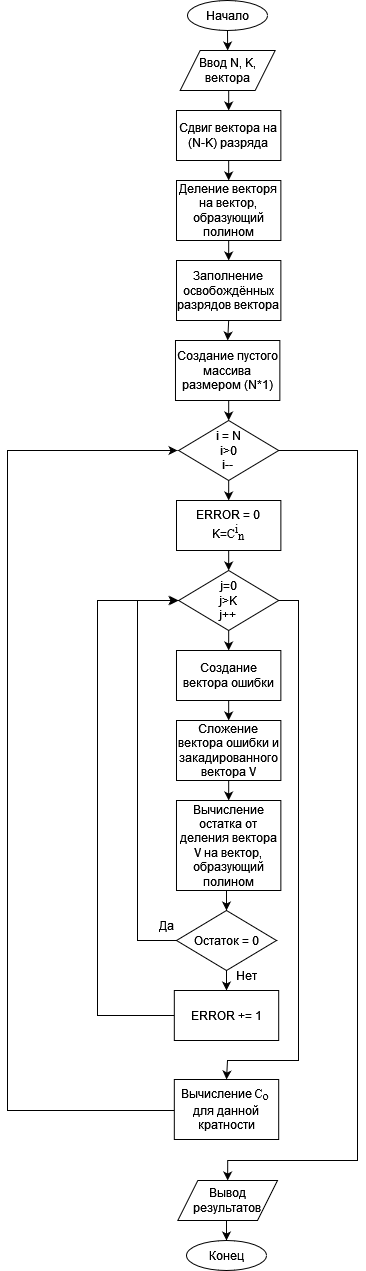

The diagram above was exported from draw.io. Its source (the exported page's mxGraphModel, read from the mxfile embedded in the PNG):
<mxGraphModel dx="1232" dy="1093" grid="1" gridSize="10" guides="1" tooltips="1" connect="1" arrows="1" fold="1" page="1" pageScale="1" pageWidth="827" pageHeight="1169" math="0" shadow="0">
  <root>
    <mxCell id="0" />
    <mxCell id="1" parent="0" />
    <mxCell id="uudKGVh7nifKAA3ymrHB-18" style="edgeStyle=orthogonalEdgeStyle;rounded=0;orthogonalLoop=1;jettySize=auto;html=1;exitX=0.5;exitY=1;exitDx=0;exitDy=0;entryX=0.5;entryY=0;entryDx=0;entryDy=0;" edge="1" parent="1" source="uudKGVh7nifKAA3ymrHB-1" target="uudKGVh7nifKAA3ymrHB-2">
      <mxGeometry relative="1" as="geometry" />
    </mxCell>
    <mxCell id="uudKGVh7nifKAA3ymrHB-1" value="Начало" style="ellipse;whiteSpace=wrap;html=1;" vertex="1" parent="1">
      <mxGeometry x="320" y="90" width="80" height="30" as="geometry" />
    </mxCell>
    <mxCell id="uudKGVh7nifKAA3ymrHB-19" style="edgeStyle=orthogonalEdgeStyle;rounded=0;orthogonalLoop=1;jettySize=auto;html=1;exitX=0.5;exitY=1;exitDx=0;exitDy=0;entryX=0.5;entryY=0;entryDx=0;entryDy=0;" edge="1" parent="1" source="uudKGVh7nifKAA3ymrHB-2" target="uudKGVh7nifKAA3ymrHB-3">
      <mxGeometry relative="1" as="geometry" />
    </mxCell>
    <mxCell id="uudKGVh7nifKAA3ymrHB-2" value="Ввод N, K, вектора" style="shape=parallelogram;perimeter=parallelogramPerimeter;whiteSpace=wrap;html=1;fixedSize=1;" vertex="1" parent="1">
      <mxGeometry x="312.66" y="140" width="95" height="40" as="geometry" />
    </mxCell>
    <mxCell id="uudKGVh7nifKAA3ymrHB-3" value="Сдвиг вектора на (N-K) разряда" style="rounded=0;whiteSpace=wrap;html=1;" vertex="1" parent="1">
      <mxGeometry x="308.99" y="200" width="104.37" height="50" as="geometry" />
    </mxCell>
    <mxCell id="uudKGVh7nifKAA3ymrHB-21" style="edgeStyle=orthogonalEdgeStyle;rounded=0;orthogonalLoop=1;jettySize=auto;html=1;exitX=0.5;exitY=1;exitDx=0;exitDy=0;entryX=0.5;entryY=0;entryDx=0;entryDy=0;" edge="1" parent="1" source="uudKGVh7nifKAA3ymrHB-4" target="uudKGVh7nifKAA3ymrHB-5">
      <mxGeometry relative="1" as="geometry" />
    </mxCell>
    <mxCell id="uudKGVh7nifKAA3ymrHB-4" value="Деление векторя на вектор, образующий полином" style="rounded=0;whiteSpace=wrap;html=1;" vertex="1" parent="1">
      <mxGeometry x="309" y="270" width="104.37" height="60" as="geometry" />
    </mxCell>
    <mxCell id="uudKGVh7nifKAA3ymrHB-23" style="edgeStyle=orthogonalEdgeStyle;rounded=0;orthogonalLoop=1;jettySize=auto;html=1;exitX=0.5;exitY=1;exitDx=0;exitDy=0;entryX=0.5;entryY=0;entryDx=0;entryDy=0;" edge="1" parent="1" source="uudKGVh7nifKAA3ymrHB-5" target="uudKGVh7nifKAA3ymrHB-6">
      <mxGeometry relative="1" as="geometry" />
    </mxCell>
    <mxCell id="uudKGVh7nifKAA3ymrHB-5" value="Заполнение освобождённых разрядов вектора" style="rounded=0;whiteSpace=wrap;html=1;" vertex="1" parent="1">
      <mxGeometry x="309" y="350" width="104.37" height="60" as="geometry" />
    </mxCell>
    <mxCell id="uudKGVh7nifKAA3ymrHB-24" style="edgeStyle=orthogonalEdgeStyle;rounded=0;orthogonalLoop=1;jettySize=auto;html=1;exitX=0.5;exitY=1;exitDx=0;exitDy=0;entryX=0.5;entryY=0;entryDx=0;entryDy=0;" edge="1" parent="1" source="uudKGVh7nifKAA3ymrHB-6" target="uudKGVh7nifKAA3ymrHB-7">
      <mxGeometry relative="1" as="geometry" />
    </mxCell>
    <mxCell id="uudKGVh7nifKAA3ymrHB-6" value="Создание пустого массива размером (N*1)" style="rounded=0;whiteSpace=wrap;html=1;" vertex="1" parent="1">
      <mxGeometry x="307.97999999999996" y="430" width="104.37" height="60" as="geometry" />
    </mxCell>
    <mxCell id="uudKGVh7nifKAA3ymrHB-25" style="edgeStyle=orthogonalEdgeStyle;rounded=0;orthogonalLoop=1;jettySize=auto;html=1;exitX=0.5;exitY=1;exitDx=0;exitDy=0;entryX=0.5;entryY=0;entryDx=0;entryDy=0;" edge="1" parent="1" source="uudKGVh7nifKAA3ymrHB-7" target="uudKGVh7nifKAA3ymrHB-8">
      <mxGeometry relative="1" as="geometry" />
    </mxCell>
    <mxCell id="uudKGVh7nifKAA3ymrHB-32" style="edgeStyle=orthogonalEdgeStyle;rounded=0;orthogonalLoop=1;jettySize=auto;html=1;exitX=1;exitY=0.5;exitDx=0;exitDy=0;entryX=0.5;entryY=0;entryDx=0;entryDy=0;" edge="1" parent="1" source="uudKGVh7nifKAA3ymrHB-7" target="uudKGVh7nifKAA3ymrHB-16">
      <mxGeometry relative="1" as="geometry">
        <Array as="points">
          <mxPoint x="490" y="540" />
          <mxPoint x="490" y="1250" />
          <mxPoint x="360" y="1250" />
        </Array>
      </mxGeometry>
    </mxCell>
    <mxCell id="uudKGVh7nifKAA3ymrHB-7" value="&lt;div&gt;i = N&lt;/div&gt;&lt;div&gt;i&amp;gt;0&lt;/div&gt;&lt;div&gt;i--&lt;br&gt;&lt;/div&gt;" style="rhombus;whiteSpace=wrap;html=1;" vertex="1" parent="1">
      <mxGeometry x="311.17999999999995" y="510" width="100" height="60" as="geometry" />
    </mxCell>
    <mxCell id="uudKGVh7nifKAA3ymrHB-26" style="edgeStyle=orthogonalEdgeStyle;rounded=0;orthogonalLoop=1;jettySize=auto;html=1;exitX=0.5;exitY=1;exitDx=0;exitDy=0;entryX=0.5;entryY=0;entryDx=0;entryDy=0;" edge="1" parent="1" source="uudKGVh7nifKAA3ymrHB-8" target="uudKGVh7nifKAA3ymrHB-9">
      <mxGeometry relative="1" as="geometry" />
    </mxCell>
    <mxCell id="uudKGVh7nifKAA3ymrHB-8" value="&lt;div&gt;&lt;font style=&quot;font-size: 12px;&quot;&gt;ERROR = 0&lt;/font&gt;&lt;/div&gt;&lt;div&gt;&lt;font style=&quot;font-size: 12px;&quot;&gt;K=&lt;span id=&quot;docs-internal-guid-0ab901a6-7fff-3213-1058-120be27b647d&quot; style=&quot;font-family: &amp;quot;Times New Roman&amp;quot;, serif; color: rgb(0, 0, 0); background-color: transparent; font-weight: 400; font-style: normal; font-variant: normal; text-decoration: none; vertical-align: baseline; white-space: pre-wrap;&quot;&gt;C&lt;/span&gt;&lt;span style=&quot;font-family: &amp;quot;Times New Roman&amp;quot;, serif; color: rgb(0, 0, 0); background-color: transparent; font-weight: 400; font-style: normal; font-variant: normal; text-decoration: none; vertical-align: baseline; white-space: pre-wrap;&quot;&gt;&lt;span style=&quot;vertical-align: super;&quot;&gt;i&lt;/span&gt;&lt;/span&gt;&lt;span style=&quot;font-family: &amp;quot;Times New Roman&amp;quot;, serif; color: rgb(0, 0, 0); background-color: transparent; font-weight: 400; font-style: normal; font-variant: normal; text-decoration: none; vertical-align: baseline; white-space: pre-wrap;&quot;&gt;&lt;span style=&quot;vertical-align: sub;&quot;&gt;n&lt;/span&gt;&lt;/span&gt;&lt;/font&gt;&lt;/div&gt;" style="rounded=0;whiteSpace=wrap;html=1;" vertex="1" parent="1">
      <mxGeometry x="309" y="590" width="104.37" height="50" as="geometry" />
    </mxCell>
    <mxCell id="uudKGVh7nifKAA3ymrHB-27" style="edgeStyle=orthogonalEdgeStyle;rounded=0;orthogonalLoop=1;jettySize=auto;html=1;exitX=0.5;exitY=1;exitDx=0;exitDy=0;entryX=0.5;entryY=0;entryDx=0;entryDy=0;" edge="1" parent="1" source="uudKGVh7nifKAA3ymrHB-9" target="uudKGVh7nifKAA3ymrHB-10">
      <mxGeometry relative="1" as="geometry" />
    </mxCell>
    <mxCell id="uudKGVh7nifKAA3ymrHB-34" style="edgeStyle=orthogonalEdgeStyle;rounded=0;orthogonalLoop=1;jettySize=auto;html=1;exitX=1;exitY=0.5;exitDx=0;exitDy=0;entryX=0.5;entryY=0;entryDx=0;entryDy=0;" edge="1" parent="1" source="uudKGVh7nifKAA3ymrHB-9" target="uudKGVh7nifKAA3ymrHB-15">
      <mxGeometry relative="1" as="geometry">
        <Array as="points">
          <mxPoint x="431" y="690" />
          <mxPoint x="431" y="1150" />
          <mxPoint x="360" y="1150" />
          <mxPoint x="360" y="1169" />
        </Array>
      </mxGeometry>
    </mxCell>
    <mxCell id="uudKGVh7nifKAA3ymrHB-9" value="&lt;div&gt;j=0&lt;/div&gt;&lt;div&gt;j&amp;gt;K&lt;/div&gt;&lt;div&gt;j++&lt;br&gt;&lt;/div&gt;" style="rhombus;whiteSpace=wrap;html=1;" vertex="1" parent="1">
      <mxGeometry x="311.18" y="660" width="100" height="60" as="geometry" />
    </mxCell>
    <mxCell id="uudKGVh7nifKAA3ymrHB-28" style="edgeStyle=orthogonalEdgeStyle;rounded=0;orthogonalLoop=1;jettySize=auto;html=1;exitX=0.5;exitY=1;exitDx=0;exitDy=0;entryX=0.5;entryY=0;entryDx=0;entryDy=0;" edge="1" parent="1" source="uudKGVh7nifKAA3ymrHB-10" target="uudKGVh7nifKAA3ymrHB-11">
      <mxGeometry relative="1" as="geometry" />
    </mxCell>
    <mxCell id="uudKGVh7nifKAA3ymrHB-10" value="Создание вектора ошибки" style="rounded=0;whiteSpace=wrap;html=1;" vertex="1" parent="1">
      <mxGeometry x="308.98999999999995" y="740" width="104.37" height="50" as="geometry" />
    </mxCell>
    <mxCell id="uudKGVh7nifKAA3ymrHB-29" style="edgeStyle=orthogonalEdgeStyle;rounded=0;orthogonalLoop=1;jettySize=auto;html=1;exitX=0.5;exitY=1;exitDx=0;exitDy=0;entryX=0.5;entryY=0;entryDx=0;entryDy=0;" edge="1" parent="1" source="uudKGVh7nifKAA3ymrHB-11" target="uudKGVh7nifKAA3ymrHB-12">
      <mxGeometry relative="1" as="geometry" />
    </mxCell>
    <mxCell id="uudKGVh7nifKAA3ymrHB-11" value="Сложение вектора ошибки и закадированного вектора V" style="rounded=0;whiteSpace=wrap;html=1;" vertex="1" parent="1">
      <mxGeometry x="309" y="810" width="104.37" height="60" as="geometry" />
    </mxCell>
    <mxCell id="uudKGVh7nifKAA3ymrHB-30" style="edgeStyle=orthogonalEdgeStyle;rounded=0;orthogonalLoop=1;jettySize=auto;html=1;exitX=0.5;exitY=1;exitDx=0;exitDy=0;entryX=0.5;entryY=0;entryDx=0;entryDy=0;" edge="1" parent="1" source="uudKGVh7nifKAA3ymrHB-12" target="uudKGVh7nifKAA3ymrHB-13">
      <mxGeometry relative="1" as="geometry" />
    </mxCell>
    <mxCell id="uudKGVh7nifKAA3ymrHB-12" value="Вычисление остатка от деления вектора V на вектор, образующий полином" style="rounded=0;whiteSpace=wrap;html=1;" vertex="1" parent="1">
      <mxGeometry x="308.98999999999995" y="890" width="104.37" height="90" as="geometry" />
    </mxCell>
    <mxCell id="uudKGVh7nifKAA3ymrHB-31" style="edgeStyle=orthogonalEdgeStyle;rounded=0;orthogonalLoop=1;jettySize=auto;html=1;exitX=0.5;exitY=1;exitDx=0;exitDy=0;entryX=0.5;entryY=0;entryDx=0;entryDy=0;" edge="1" parent="1" source="uudKGVh7nifKAA3ymrHB-13" target="uudKGVh7nifKAA3ymrHB-14">
      <mxGeometry relative="1" as="geometry" />
    </mxCell>
    <mxCell id="uudKGVh7nifKAA3ymrHB-35" style="edgeStyle=orthogonalEdgeStyle;rounded=0;orthogonalLoop=1;jettySize=auto;html=1;exitX=0;exitY=0.5;exitDx=0;exitDy=0;entryX=0;entryY=0.5;entryDx=0;entryDy=0;" edge="1" parent="1" source="uudKGVh7nifKAA3ymrHB-13" target="uudKGVh7nifKAA3ymrHB-9">
      <mxGeometry relative="1" as="geometry">
        <Array as="points">
          <mxPoint x="270" y="1030" />
          <mxPoint x="270" y="690" />
        </Array>
      </mxGeometry>
    </mxCell>
    <mxCell id="uudKGVh7nifKAA3ymrHB-13" value="Остаток = 0" style="rhombus;whiteSpace=wrap;html=1;" vertex="1" parent="1">
      <mxGeometry x="309" y="1000" width="100" height="60" as="geometry" />
    </mxCell>
    <mxCell id="uudKGVh7nifKAA3ymrHB-36" style="edgeStyle=orthogonalEdgeStyle;rounded=0;orthogonalLoop=1;jettySize=auto;html=1;exitX=0;exitY=0.5;exitDx=0;exitDy=0;" edge="1" parent="1" source="uudKGVh7nifKAA3ymrHB-14">
      <mxGeometry relative="1" as="geometry">
        <mxPoint x="310" y="690" as="targetPoint" />
        <Array as="points">
          <mxPoint x="230" y="1105" />
          <mxPoint x="230" y="690" />
        </Array>
      </mxGeometry>
    </mxCell>
    <mxCell id="uudKGVh7nifKAA3ymrHB-14" value="ERROR += 1" style="rounded=0;whiteSpace=wrap;html=1;" vertex="1" parent="1">
      <mxGeometry x="306.82" y="1080" width="104.37" height="50" as="geometry" />
    </mxCell>
    <mxCell id="uudKGVh7nifKAA3ymrHB-33" style="edgeStyle=orthogonalEdgeStyle;rounded=0;orthogonalLoop=1;jettySize=auto;html=1;exitX=0;exitY=0.5;exitDx=0;exitDy=0;" edge="1" parent="1" source="uudKGVh7nifKAA3ymrHB-15">
      <mxGeometry relative="1" as="geometry">
        <mxPoint x="310" y="540" as="targetPoint" />
        <Array as="points">
          <mxPoint x="140" y="1200" />
          <mxPoint x="140" y="540" />
        </Array>
      </mxGeometry>
    </mxCell>
    <mxCell id="uudKGVh7nifKAA3ymrHB-15" value="&lt;font style=&quot;font-size: 12px;&quot;&gt;Вычисление&amp;nbsp;&lt;span id=&quot;docs-internal-guid-d37b609d-7fff-b423-a3d3-0c4c87c419e7&quot; style=&quot;font-family: &amp;quot;Times New Roman&amp;quot;, serif; color: rgb(0, 0, 0); background-color: transparent; font-weight: 400; font-style: normal; font-variant: normal; text-decoration: none; vertical-align: baseline; white-space: pre-wrap;&quot;&gt;C&lt;/span&gt;&lt;span style=&quot;font-family: &amp;quot;Times New Roman&amp;quot;, serif; color: rgb(0, 0, 0); background-color: transparent; font-weight: 400; font-style: normal; font-variant: normal; text-decoration: none; vertical-align: baseline; white-space: pre-wrap;&quot;&gt;&lt;span style=&quot;vertical-align: sub;&quot;&gt;о&lt;/span&gt;&lt;/span&gt;&lt;span style=&quot;font-family: &amp;quot;Times New Roman&amp;quot;, serif; color: rgb(0, 0, 0); background-color: transparent; font-weight: 400; font-style: normal; font-variant: normal; text-decoration: none; vertical-align: baseline; white-space: pre-wrap;&quot;&gt; &lt;/span&gt; для данной кратности&lt;/font&gt;" style="rounded=0;whiteSpace=wrap;html=1;" vertex="1" parent="1">
      <mxGeometry x="306.82" y="1169" width="104.37" height="60" as="geometry" />
    </mxCell>
    <mxCell id="uudKGVh7nifKAA3ymrHB-39" style="edgeStyle=orthogonalEdgeStyle;rounded=0;orthogonalLoop=1;jettySize=auto;html=1;exitX=0.5;exitY=1;exitDx=0;exitDy=0;entryX=0.5;entryY=0;entryDx=0;entryDy=0;" edge="1" parent="1" source="uudKGVh7nifKAA3ymrHB-16" target="uudKGVh7nifKAA3ymrHB-17">
      <mxGeometry relative="1" as="geometry" />
    </mxCell>
    <mxCell id="uudKGVh7nifKAA3ymrHB-16" value="Вывод результатов" style="shape=parallelogram;perimeter=parallelogramPerimeter;whiteSpace=wrap;html=1;fixedSize=1;" vertex="1" parent="1">
      <mxGeometry x="310.32" y="1270" width="99.68" height="40" as="geometry" />
    </mxCell>
    <mxCell id="uudKGVh7nifKAA3ymrHB-17" value="Конец" style="ellipse;whiteSpace=wrap;html=1;" vertex="1" parent="1">
      <mxGeometry x="319" y="1330" width="80" height="30" as="geometry" />
    </mxCell>
    <mxCell id="uudKGVh7nifKAA3ymrHB-20" style="edgeStyle=orthogonalEdgeStyle;rounded=0;orthogonalLoop=1;jettySize=auto;html=1;exitX=0.5;exitY=1;exitDx=0;exitDy=0;entryX=0.5;entryY=0;entryDx=0;entryDy=0;" edge="1" parent="1" source="uudKGVh7nifKAA3ymrHB-3" target="uudKGVh7nifKAA3ymrHB-4">
      <mxGeometry relative="1" as="geometry" />
    </mxCell>
    <mxCell id="uudKGVh7nifKAA3ymrHB-40" value="Да" style="text;html=1;align=center;verticalAlign=middle;resizable=0;points=[];autosize=1;strokeColor=none;fillColor=none;" vertex="1" parent="1">
      <mxGeometry x="279" y="1000" width="40" height="30" as="geometry" />
    </mxCell>
    <mxCell id="uudKGVh7nifKAA3ymrHB-41" value="Нет" style="text;html=1;align=center;verticalAlign=middle;resizable=0;points=[];autosize=1;strokeColor=none;fillColor=none;" vertex="1" parent="1">
      <mxGeometry x="359" y="1050" width="40" height="30" as="geometry" />
    </mxCell>
  </root>
</mxGraphModel>